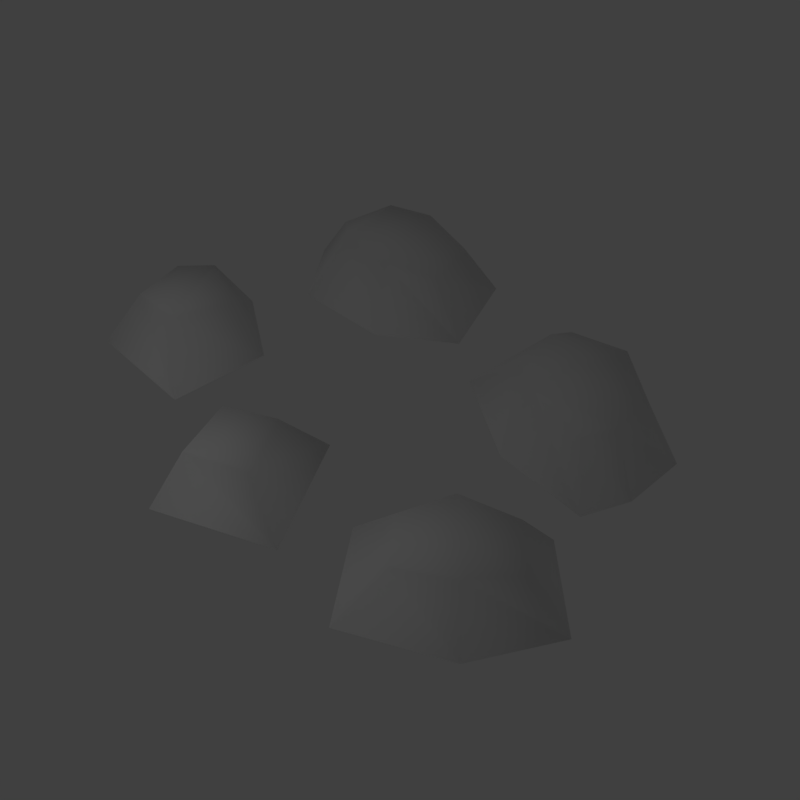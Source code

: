 # Source: Rocks.blend  (saved by Blender 2.77.0; exported with 4.5.12 LTS)
import bpy
from mathutils import Matrix  # noqa: F401  (used for matrix-valued properties, if any)

bpy.ops.wm.read_factory_settings(use_empty=True)
scene = bpy.context.scene
scene.name = 'Scene'

# ---- collections
col_collection_1 = bpy.data.collections.new('Collection 1'); scene.collection.children.link(col_collection_1)

# ---- materials (node trees are filled in below, after node groups)
mat_material = bpy.data.materials.new('Material')
mat_material.alpha_threshold = 0.0
mat_material.use_transparent_shadow = False
mat_material.roughness = 0.5
mat_material.specular_intensity = 0.0
mat_material.line_color = (0.0, 0.0, 0.0, 1.0)

# ---- material node trees

# ---- world
world_world = bpy.data.worlds.new('World'); scene.world = world_world
world_world.color = (0.05088, 0.05088, 0.05088)
world_world.use_sun_shadow = False
world_world.sun_shadow_jitter_overblur = 0.0
world_world.cycles.sampling_method = 'MANUAL'

# ---- cameras
cam_camera = bpy.data.cameras.new('Camera')
cam_camera.clip_end = 100.0
cam_camera.lens = 35.0
cam_camera.sensor_width = 32.0
cam_camera.sensor_height = 18.0
cam_camera.ortho_scale = 7.314
cam_camera.dof.focus_distance = 0.0
cam_camera.dof.aperture_fstop = 128.0

# ---- lights
light_lamp = bpy.data.lights.new('Lamp', 'POINT')
light_lamp.transmission_factor = 0.0
light_lamp.cutoff_distance = 30.0
light_lamp.use_shadow = False
light_lamp.energy = 100.0
light_lamp.shadow_buffer_clip_start = 1.001
light_lamp.shadow_soft_size = 0.1
light_lamp.shadow_maximum_resolution = 0.006
light_lamp.use_absolute_resolution = True

# ---- meshes
me_cube = bpy.data.meshes.new('Cube')
me_cube.from_pydata([(0.003211, -1.487, 0.0), (1.061, -3.272, 0.0), (-0.799, -4.308, 0.0), (-1.638, -2.424, 0.0), (-0.2164, -2.228, 1.004), (0.3346, -3.112, 1.004), (-0.6682, -3.613, 0.9228), (-1.04, -2.678, 0.9228), (3.567, -0.1268, 0.0), (4.787, -1.123, 0.0), (2.523, -3.468, 0.0), (1.47, -2.198, 0.0), (3.428, -0.7914, 0.992), (4.093, -1.403, 0.992), (2.805, -2.618, 0.992), (2.221, -2.029, 0.992), (2.244, -0.9528, 0.0), (4.066, -2.49, 0.0), (2.661, -1.302, 1.255), (3.696, -2.155, 1.255), (-3.703, -0.4337, 0.0), (-2.478, -2.845, 0.0), (-4.514, -3.009, 0.0), (-4.951, -1.127, 0.0), (-3.768, -1.018, 1.117), (-3.122, -2.297, 1.117), (-4.085, -2.343, 0.9956), (-4.324, -1.45, 0.9956), (-2.374, -1.103, 0.0), (-2.928, -1.298, 0.9956), (-0.9676, 3.26, 0.0), (-0.3338, 1.686, 0.0), (-3.177, 0.4503, 0.0), (-4.048, 1.534, 0.0), (-1.36, 2.728, 0.9858), (-1.068, 1.724, 0.9858), (-2.712, 1.125, 1.269), (-2.945, 2.33, 1.269), (-2.346, 3.314, 0.0), (-1.494, 0.7074, 0.0), (-2.241, 2.69, 1.249), (-1.664, 1.157, 1.249), (3.879, 2.388, 0.0), (3.554, 0.4735, 0.0), (0.4461, 1.179, 0.0), (0.8773, 3.068, 0.0), (3.241, 2.195, 0.9884), (2.962, 0.9172, 0.9884), (1.326, 1.34, 0.9884), (1.391, 2.516, 0.9884), (2.5, 3.116, 0.0), (1.952, 0.4059, 0.0), (2.414, 2.601, 1.251), (2.048, 0.8782, 1.251), (3.875, 1.274, 0.0), (0.5933, 2.294, 0.0), (3.275, 1.384, 1.11), (1.283, 2.115, 1.11), (2.19, 1.74, 1.372), (-3.605, 2.704, 0.0), (-3.399, 1.612, 0.9858)], [], [(18, 15, 14, 19), (4, 7, 6, 5), (0, 4, 5, 1), (1, 5, 6, 2), (2, 6, 7, 3), (4, 0, 3, 7), (8, 12, 13, 9), (17, 19, 14, 10), (10, 14, 15, 11), (18, 16, 11, 15), (12, 8, 16, 18), (9, 13, 19, 17), (12, 18, 19, 13), (24, 27, 26, 25), (28, 29, 25, 21), (21, 25, 26, 22), (22, 26, 27, 23), (24, 20, 23, 27), (25, 29, 24), (29, 28, 20, 24), (40, 37, 36, 41), (30, 34, 35, 31), (39, 41, 36, 32), (32, 36, 60, 33), (40, 38, 59, 37), (34, 30, 38, 40), (31, 35, 41, 39), (34, 40, 41, 35), (58, 57, 48, 53), (54, 56, 47, 43), (51, 53, 48, 44), (55, 57, 49, 45), (52, 50, 45, 49), (46, 42, 50, 52), (43, 47, 53, 51), (56, 58, 53, 47), (46, 52, 58, 56), (44, 48, 57, 55), (42, 46, 56, 54), (52, 49, 57, 58), (37, 60, 36), (60, 37, 59, 33)])
me_cube.polygons.foreach_set('use_smooth', [True] * 42)
_uv = me_cube.uv_layers.new(name='UVMap')
_uv.uv.foreach_set('vector', [0.7408, 0.7346, 0.8285, 0.7209, 0.861, 0.817, 0.7565, 0.8509, 0.4895, 0.6176, 0.4347, 0.5312, 0.4887, 0.4453, 0.575, 0.5289, 0.4701, 0.7423, 0.4895, 0.6176, 0.575, 0.5289, 0.7047, 0.557, 0.7047, 0.557, 0.575, 0.5289, 0.4887, 0.4453, 0.5106, 0.3126, 0.5106, 0.3126, 0.4887, 0.4453, 0.4347, 0.5312, 0.3005, 0.5252, 0.4895, 0.6176, 0.4701, 0.7423, 0.3005, 0.5252, 0.4347, 0.5312, 0.5324, 0.7251, 0.6515, 0.7576, 0.6605, 0.8584, 0.5666, 0.9343, 0.7722, 0.9807, 0.7565, 0.8509, 0.861, 0.817, 0.9837, 0.8536, 0.9837, 0.8536, 0.861, 0.817, 0.8285, 0.7209, 0.923, 0.6357, 0.7408, 0.7346, 0.7147, 0.5973, 0.923, 0.6357, 0.8285, 0.7209, 0.6515, 0.7576, 0.5324, 0.7251, 0.7147, 0.5973, 0.7408, 0.7346, 0.5666, 0.9343, 0.6605, 0.8584, 0.7565, 0.8509, 0.7722, 0.9807, 0.6515, 0.7576, 0.7408, 0.7346, 0.7565, 0.8509, 0.6605, 0.8584, 0.2528, 0.8476, 0.1831, 0.8663, 0.1439, 0.7693, 0.2393, 0.7035, 0.4317, 0.7721, 0.3156, 0.7923, 0.2393, 0.7035, 0.2748, 0.5805, 0.2748, 0.5805, 0.2393, 0.7035, 0.1439, 0.7693, 0.0272, 0.7142, 0.0272, 0.7142, 0.1439, 0.7693, 0.1831, 0.8663, 0.1099, 0.9683, 0.2528, 0.8476, 0.3207, 0.9686, 0.1099, 0.9683, 0.1831, 0.8663, 0.2393, 0.7035, 0.3156, 0.7923, 0.2528, 0.8476, 0.3156, 0.7923, 0.4317, 0.7721, 0.3207, 0.9686, 0.2528, 0.8476, 0.301, 0.2007, 0.3132, 0.2805, 0.1878, 0.3208, 0.1583, 0.2291, 0.321, 0.006283, 0.2702, 0.1109, 0.1598, 0.1419, 0.09311, 0.03215, 0.02161, 0.2398, 0.1583, 0.2291, 0.1878, 0.3208, 0.1282, 0.4517, 0.1282, 0.4517, 0.1878, 0.3208, 0.273, 0.3678, 0.3172, 0.4757, 0.301, 0.2007, 0.4374, 0.1587, 0.4374, 0.353, 0.3132, 0.2805, 0.2702, 0.1109, 0.321, 0.006283, 0.4374, 0.1587, 0.301, 0.2007, 0.09311, 0.03215, 0.1598, 0.1419, 0.1583, 0.2291, 0.02161, 0.2398, 0.2702, 0.1109, 0.301, 0.2007, 0.1583, 0.2291, 0.1598, 0.1419, 0.7678, 0.2484, 0.814, 0.3383, 0.7268, 0.3611, 0.6853, 0.2742, 0.6768, 0.02991, 0.7235, 0.148, 0.6621, 0.1809, 0.5783, 0.09176, 0.5653, 0.3106, 0.6853, 0.2742, 0.7268, 0.3611, 0.7123, 0.4875, 0.8628, 0.4593, 0.814, 0.3383, 0.8708, 0.3193, 0.9607, 0.4018, 0.8495, 0.2164, 0.9709, 0.177, 0.9607, 0.4018, 0.8708, 0.3193, 0.8089, 0.1268, 0.8293, 0.0147, 0.9709, 0.177, 0.8495, 0.2164, 0.5783, 0.09176, 0.6621, 0.1809, 0.6853, 0.2742, 0.5653, 0.3106, 0.7235, 0.148, 0.7678, 0.2484, 0.6853, 0.2742, 0.6621, 0.1809, 0.8089, 0.1268, 0.8495, 0.2164, 0.7678, 0.2484, 0.7235, 0.148, 0.7123, 0.4875, 0.7268, 0.3611, 0.814, 0.3383, 0.8628, 0.4593, 0.8293, 0.0147, 0.8089, 0.1268, 0.7235, 0.148, 0.6768, 0.02991, 0.8495, 0.2164, 0.8708, 0.3193, 0.814, 0.3383, 0.7678, 0.2484, 0.3132, 0.2805, 0.273, 0.3678, 0.1878, 0.3208, 0.273, 0.3678, 0.3132, 0.2805, 0.4374, 0.353, 0.3172, 0.4757])
me_cube.materials.append(mat_material)
me_cube.use_remesh_preserve_volume = False
me_cube.use_remesh_preserve_attributes = False
me_cube.use_mirror_vertex_groups = False
me_cube.update()

# ---- objects
ob_empty = bpy.data.objects.new('Empty', None)
ob_camera = bpy.data.objects.new('Camera', cam_camera)
ob_cube = bpy.data.objects.new('Cube', me_cube)
ob_lamp = bpy.data.objects.new('Lamp', light_lamp)

# ---- transforms, parenting, visibility, modifiers, constraints
ob_empty.location = (0.0, 0.0, 0.0)
ob_empty.empty_image_offset = (0.0, 0.0)
ob_empty.lineart.crease_threshold = 0.0
ob_camera.location = (7.481, -6.508, 10.79)
ob_camera.rotation_euler = (1.109, 0.01082, 0.8149)
ob_camera.lock_rotations_4d = False
ob_camera.empty_display_type = 'ARROWS'
ob_camera.color = (0.0, 0.0, 0.0, 0.0)
ob_camera.display_type = 'WIRE'
ob_camera.lineart.crease_threshold = 0.0
_c = ob_camera.constraints.new('TRACK_TO'); _c.name = 'Track To'
_c.target = ob_empty
ob_cube.location = (0.0, 0.0, 0.0)
ob_cube.lock_rotations_4d = False
ob_cube.empty_display_type = 'ARROWS'
ob_cube.lineart.crease_threshold = 0.0
ob_lamp.location = (-1.016, -8.035, 6.905)
ob_lamp.rotation_euler = (0.6503, 0.05522, 1.866)
ob_lamp.lock_rotations_4d = False
ob_lamp.empty_display_type = 'ARROWS'
ob_lamp.color = (0.0, 0.0, 0.0, 0.0)
ob_lamp.lineart.crease_threshold = 0.0

# ---- collection membership
col_collection_1.objects.link(ob_empty)
col_collection_1.objects.link(ob_camera)
col_collection_1.objects.link(ob_cube)
col_collection_1.objects.link(ob_lamp)

# ---- scene / render settings (as saved in the file)
scene.camera = ob_camera
scene.frame_start = 1; scene.frame_end = 250; scene.frame_set(1)
scene.render.engine = 'BLENDER_EEVEE_NEXT'
scene.render.resolution_x = 1024
scene.render.resolution_y = 1024
scene.render.dither_intensity = 0.0
scene.cycles.use_denoising = False
scene.cycles.samples = 128
scene.cycles.sampling_pattern = 'TABULATED_SOBOL'
scene.cycles.light_sampling_threshold = 0.0
scene.cycles.use_adaptive_sampling = False
scene.cycles.use_light_tree = False
scene.cycles.blur_glossy = 0.0
scene.cycles.sample_clamp_indirect = 0.0
scene.view_settings.view_transform = 'Standard'
bpy.context.view_layer.update()
